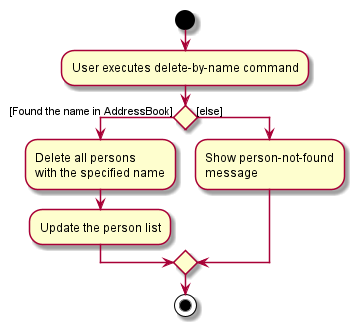

The diagram above was rendered by PlantUML. Its source (embedded in the PNG):
@startuml
start
:User executes delete-by-name command;

'Since the beta syntax does not support placing the condition outside the
'diamond we place it as the true branch instead.

if () then ([Found the name in AddressBook])
    :Delete all persons 
    with the specified name;
    :Update the person list;
else ([else])
    :Show person-not-found 
    message;
endif
stop
@enduml